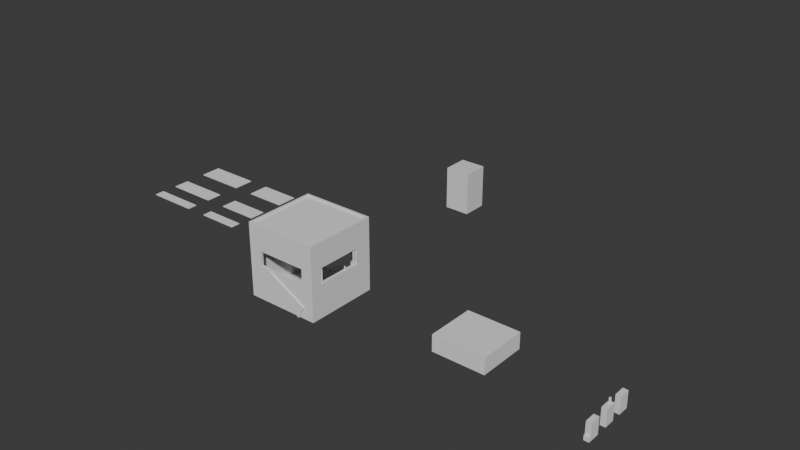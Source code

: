 # Source: Small_Hut_all_windowV2.blend  (saved by Blender 5.1.30; exported with 4.5.12 LTS)
import bpy
from mathutils import Matrix  # noqa: F401  (used for matrix-valued properties, if any)

bpy.ops.wm.read_factory_settings(use_empty=True)
scene = bpy.context.scene
scene.name = 'Scene'

# ---- collections
col_collection = bpy.data.collections.new('Collection'); scene.collection.children.link(col_collection)

# ---- materials (node trees are filled in below, after node groups)
mat_material = bpy.data.materials.new('Material')
mat_material.alpha_threshold = 0.0
mat_material.use_backface_culling_lightprobe_volume = False
mat_material.roughness = 0.5
mat_material.line_color = (0.0, 0.0, 0.0, 1.0)

# ---- material node trees
mat_material.use_nodes = True; mat_material.node_tree.nodes.clear()
_N = mat_material.node_tree.nodes; _L = mat_material.node_tree.links
n0 = _N.new('ShaderNodeOutputMaterial'); n0.name = 'Material Output'; n0.location = (200, 100)
n1 = _N.new('ShaderNodeBsdfPrincipled'); n1.name = 'Principled BSDF'; n1.location = (-200, 100)
_L.new(n1.outputs[0], n0.inputs[0])
n0.is_active_output = True

# ---- world
world_world = bpy.data.worlds.new('World'); scene.world = world_world
world_world.use_nodes = True; world_world.node_tree.nodes.clear()
_N = world_world.node_tree.nodes; _L = world_world.node_tree.links
n0 = _N.new('ShaderNodeOutputWorld'); n0.name = 'World Output'; n0.location = (200, 100)
n1 = _N.new('ShaderNodeBackground'); n1.name = 'Background'; n1.location = (-200, 100)
n1.inputs[0].default_value = (0.05088, 0.05088, 0.05088, 1.0)
_L.new(n1.outputs[0], n0.inputs[0])
n0.is_active_output = True
world_world.color = (0.05088, 0.05088, 0.05088)
world_world.sun_shadow_jitter_overblur = 0.0

# ---- meshes
me_cube = bpy.data.meshes.new('Cube')
me_cube.from_pydata([(1.0, 1.0, 1.0), (1.0, 1.0, -1.0), (1.0, -1.0, 1.0), (1.0, -1.0, -1.0), (-1.0, 1.0, 1.0), (-1.0, 1.0, -1.0), (-1.0, -1.0, 1.0), (-1.0, -1.0, -1.0)], [], [(0, 4, 6, 2), (3, 2, 6, 7), (7, 6, 4, 5), (5, 1, 3, 7), (1, 0, 2, 3), (5, 4, 0, 1)])
_uv = me_cube.uv_layers.new(name='UVMap')
_uv.uv.foreach_set('vector', [0.625, 0.5, 0.875, 0.5, 0.875, 0.75, 0.625, 0.75, 0.375, 0.75, 0.625, 0.75, 0.625, 1.0, 0.375, 1.0, 0.375, 0.0, 0.625, 0.0, 0.625, 0.25, 0.375, 0.25, 0.125, 0.5, 0.375, 0.5, 0.375, 0.75, 0.125, 0.75, 0.375, 0.5, 0.625, 0.5, 0.625, 0.75, 0.375, 0.75, 0.375, 0.25, 0.625, 0.25, 0.625, 0.5, 0.375, 0.5])
me_cube.materials.append(mat_material)
me_cube.use_mirror_vertex_groups = False
me_cube.update()
me_cube_001 = bpy.data.meshes.new('Cube.001')
me_cube_001.from_pydata([(-1.001, -0.9694, -0.9475), (-0.9344, -0.9026, 1.015), (-0.9139, -0.8822, -0.8603), (-1.001, -0.9694, 1.052), (-0.9344, 0.9639, 1.015), (-0.9139, -0.8822, 0.9652), (-1.001, 1.031, -0.9475), (0.9321, -0.9026, 1.015), (-0.9139, 0.9434, -0.8603), (-1.001, 1.031, 1.052), (0.9321, 0.9639, 1.015), (-0.9139, 0.9434, 0.9652), (0.9989, -0.9694, -0.9475), (0.9117, -0.8822, -0.8603), (0.9989, -0.9694, 1.052), (0.9117, -0.8822, 0.9652), (0.9989, 1.031, -0.9475), (0.9117, 0.9434, -0.8603), (0.9989, 1.031, 1.052), (0.9117, 0.9434, 0.9652), (0.4567, 1.031, 0.5985), (-0.4585, 1.031, 0.5985), (-0.4585, 1.031, -0.8603), (0.4567, 1.031, -0.8603), (-0.4585, 0.9434, -0.8603), (0.4567, 0.9434, -0.8603), (0.4567, 0.9434, 0.5985), (-0.4585, 0.9434, 0.5985), (-1.001, -0.6721, -0.04407), (-1.001, -0.6721, 0.3773), (-1.001, 0.5762, -0.04407), (-1.001, 0.5762, 0.3773), (0.9989, 0.5762, -0.04407), (0.9989, 0.5762, 0.3773), (0.9989, -0.6721, -0.04407), (0.9989, -0.6721, 0.3773), (-0.9139, 0.5762, -0.04407), (-0.9139, 0.5762, 0.3773), (-0.9139, -0.6721, -0.04407), (-0.9139, -0.6721, 0.3773), (0.9117, -0.6721, -0.04407), (0.9117, -0.6721, 0.3773), (0.9117, 0.5762, -0.04407), (0.9117, 0.5762, 0.3773), (0.6821, -0.9694, -0.04407), (0.6821, -0.9694, 0.3773), (-0.6703, -0.9694, -0.04407), (-0.6703, -0.9694, 0.3773), (-0.6703, -0.8822, -0.04407), (-0.6703, -0.8822, 0.3773), (0.6821, -0.8822, -0.04407), (0.6821, -0.8822, 0.3773), (-1.001, -0.6858, -0.9475), (-1.001, 0.5747, -0.9475), (0.9989, -0.69, -0.9475), (0.9989, 0.5878, -0.9475), (-0.9344, 0.9639, 1.052), (-0.9344, -0.9026, 1.052), (0.9321, -0.9026, 1.052), (0.9321, 0.9639, 1.052)], [], [(29, 3, 9, 31), (30, 31, 9, 6, 53), (21, 22, 6, 9, 18, 16, 23, 20), (16, 6, 22, 23), (33, 18, 14, 35), (34, 35, 14, 12, 54), (45, 14, 3, 47), (47, 3, 0, 12, 14, 45, 44, 46), (54, 12, 0, 52, 53, 6, 16, 55), (58, 14, 18, 59), (59, 18, 9, 3, 14, 58, 57, 56), (37, 11, 5, 39), (38, 39, 5, 2, 8, 11, 37, 36), (24, 8, 17, 25), (26, 25, 17, 19, 11, 8, 24, 27), (41, 15, 19, 43), (42, 43, 19, 17, 13, 15, 41, 40), (49, 5, 15, 51), (51, 15, 13, 2, 5, 49, 48, 50), (8, 2, 13, 17), (19, 15, 5, 11), (24, 22, 21, 27), (23, 25, 26, 20), (25, 23, 22, 24), (21, 20, 26, 27), (31, 30, 36, 37), (42, 32, 33, 43), (41, 35, 34, 40), (28, 29, 39, 38), (30, 28, 38, 36), (34, 32, 42, 40), (43, 33, 35, 41), (31, 37, 39, 29), (47, 46, 48, 49), (50, 44, 45, 51), (48, 46, 44, 50), (45, 47, 49, 51), (30, 53, 52, 28), (52, 0, 3, 29, 28), (34, 54, 55, 32), (55, 16, 18, 33, 32), (57, 1, 4, 56), (56, 4, 10, 59), (10, 7, 58, 59), (7, 1, 57, 58), (4, 1, 7, 10)])
_uv = me_cube_001.uv_layers.new(name='UVMap')
_uv.uv.foreach_set('vector', [0.08825, 0.2225, 1.143e-08, 0.2614, 3.116e-08, 2.353e-15, 0.08825, 0.0594, 0.1433, 0.0594, 0.08825, 0.0594, 3.116e-08, 2.353e-15, 0.2614, 1.974e-08, 0.2614, 0.05959, 0.05933, 0.4519, 0.25, 0.4519, 0.2614, 0.5228, 7.272e-09, 0.5228, 2.701e-08, 0.2614, 0.2614, 0.2614, 0.25, 0.3323, 0.05933, 0.3323, 0.2614, 0.2614, 0.2614, 0.5228, 0.25, 0.4519, 0.25, 0.3323, 0.3496, 0.202, 0.2614, 0.2614, 0.2614, 4.154e-09, 0.3496, 0.03886, 0.4047, 0.03886, 0.3496, 0.03886, 0.2614, 4.154e-09, 0.5228, 2.389e-08, 0.5228, 0.03651, 0.3496, 0.4814, 0.2614, 0.5228, 0.2614, 0.2614, 0.3496, 0.3046, 0.3496, 0.3046, 0.2614, 0.2614, 0.5228, 0.2614, 0.5228, 0.5228, 0.2614, 0.5228, 0.3496, 0.4814, 0.4047, 0.4814, 0.4047, 0.3046, 0.03651, 0.7842, 3.117e-09, 0.7842, 2.285e-08, 0.5228, 0.03707, 0.5228, 0.2018, 0.5228, 0.2614, 0.5228, 0.2614, 0.7842, 0.2035, 0.7842, 0.5315, 0.008725, 0.5228, 5.187e-10, 0.7842, 2.025e-08, 0.7755, 0.008725, 0.7755, 0.008725, 0.7842, 2.025e-08, 0.7842, 0.2614, 0.5228, 0.2614, 0.5228, 5.187e-10, 0.5315, 0.008725, 0.5315, 0.2527, 0.7755, 0.2527, 0.3382, 0.7134, 0.2614, 0.7614, 0.2614, 0.5228, 0.3382, 0.5503, 0.3933, 0.5503, 0.3382, 0.5503, 0.2614, 0.5228, 0.5, 0.5228, 0.5, 0.7614, 0.2614, 0.7614, 0.3382, 0.7134, 0.3933, 0.7134, 0.7386, 0.5823, 0.7386, 0.5228, 0.7386, 0.7614, 0.7386, 0.7019, 0.5479, 0.7019, 0.7386, 0.7019, 0.7386, 0.7614, 0.5, 0.7614, 0.5, 0.5228, 0.7386, 0.5228, 0.7386, 0.5823, 0.5479, 0.5823, 0.8154, 0.7339, 0.7386, 0.7614, 0.7386, 0.5228, 0.8154, 0.5708, 0.8705, 0.5708, 0.8154, 0.5708, 0.7386, 0.5228, 0.9772, 0.5228, 0.9772, 0.7614, 0.7386, 0.7614, 0.8154, 0.7339, 0.8705, 0.7339, 0.3382, 0.9682, 0.2614, 1.0, 0.2614, 0.7614, 0.3382, 0.7914, 0.3382, 0.7914, 0.2614, 0.7614, 0.5, 0.7614, 0.5, 1.0, 0.2614, 1.0, 0.3382, 0.9682, 0.3933, 0.9682, 0.3933, 0.7914, 0.7386, 1.0, 0.5, 1.0, 0.5, 0.7614, 0.7386, 0.7614, 0.9772, 1.0, 0.7386, 1.0, 0.7386, 0.7614, 0.9772, 0.7614, 0.7781, 0.4521, 0.7667, 0.4521, 0.7667, 0.2614, 0.7781, 0.2614, 0.7895, 0.4521, 0.7781, 0.4521, 0.7781, 0.2614, 0.7895, 0.2614, 0.8184, 3.36e-09, 0.8298, 4.22e-09, 0.8298, 0.1196, 0.8184, 0.1196, 0.8298, 0.1196, 0.8298, 0.2392, 0.8184, 0.2392, 0.8184, 0.1196, 0.7781, 0.4521, 0.7781, 0.5071, 0.7667, 0.5071, 0.7667, 0.4521, 0.7956, 0.2318, 0.7842, 0.2318, 0.7842, 0.1767, 0.7956, 0.1767, 0.7895, 0.4381, 0.8009, 0.4381, 0.8009, 0.4932, 0.7895, 0.4932, 0.7781, 0.5071, 0.7781, 0.4521, 0.7895, 0.4521, 0.7895, 0.5071, 0.7956, 0.1631, 0.7956, 0.0, 0.807, 0.0, 0.807, 0.1631, 0.8184, 0.0, 0.8184, 0.1631, 0.807, 0.1631, 0.807, 0.0, 0.8237, 0.4245, 0.8123, 0.4245, 0.8123, 0.2614, 0.8237, 0.2614, 0.8123, 0.4245, 0.8009, 0.4245, 0.8009, 0.2614, 0.8123, 0.2614, 0.807, 0.1631, 0.807, 0.2182, 0.7956, 0.2182, 0.7956, 0.1631, 0.8123, 0.4796, 0.8009, 0.4796, 0.8009, 0.4245, 0.8123, 0.4245, 0.7956, 0.1767, 0.7842, 0.1767, 0.7842, -3.117e-09, 0.7956, -2.257e-09, 0.7895, 0.4381, 0.7895, 0.2614, 0.8009, 0.2614, 0.8009, 0.4381, 0.1433, 0.0594, 0.2614, 0.05959, 0.2614, 0.2243, 0.1433, 0.2225, 0.2614, 0.2243, 0.2614, 0.2614, 1.143e-08, 0.2614, 0.08825, 0.2225, 0.1433, 0.2225, 0.4047, 0.03886, 0.5228, 0.03651, 0.5228, 0.2035, 0.4047, 0.202, 0.5228, 0.2035, 0.5228, 0.2614, 0.2614, 0.2614, 0.3496, 0.202, 0.4047, 0.202, 0.8237, 0.2614, 0.8286, 0.2614, 0.8286, 0.5053, 0.8237, 0.5053, 0.8286, 0.2614, 0.8334, 0.2614, 0.8334, 0.5053, 0.8286, 0.5053, 0.8346, 6.916e-10, 0.8346, 0.2439, 0.8298, 0.2439, 0.8298, 3.251e-10, 0.8383, 0.2614, 0.8383, 0.5053, 0.8334, 0.5053, 0.8334, 0.2614, 0.7667, 0.5053, 0.5228, 0.5053, 0.5228, 0.2614, 0.7667, 0.2614])
me_cube_001.materials.append(None)
me_cube_001.update()
me_cube_002 = bpy.data.meshes.new('Cube.002')
me_cube_002.from_pydata([(-0.7333, -0.8163, 0.09515), (-0.7333, -0.8163, 0.5567), (-0.7333, 0.5512, 0.09515), (-0.7333, 0.5512, 0.5567), (0.7482, -0.8163, 0.09515), (0.7482, -0.8163, 0.5567), (0.7482, 0.5512, 0.09515), (0.7482, 0.5512, 0.5567)], [], [(0, 1, 3, 2), (2, 3, 7, 6), (6, 7, 5, 4), (4, 5, 1, 0), (2, 6, 4, 0), (7, 3, 1, 5)])
_uv = me_cube_002.uv_layers.new(name='UVMap')
_uv.uv.foreach_set('vector', [0.375, 0.0, 0.625, 0.0, 0.625, 0.25, 0.375, 0.25, 0.375, 0.25, 0.625, 0.25, 0.625, 0.5, 0.375, 0.5, 0.375, 0.5, 0.625, 0.5, 0.625, 0.75, 0.375, 0.75, 0.375, 0.75, 0.625, 0.75, 0.625, 1.0, 0.375, 1.0, 0.125, 0.5, 0.375, 0.5, 0.375, 0.75, 0.125, 0.75, 0.625, 0.5, 0.875, 0.5, 0.875, 0.75, 0.625, 0.75])
me_cube_002.update()
me_cube_003 = bpy.data.meshes.new('Cube.003')
me_cube_003.from_pydata([(-0.4581, -1.0, -1.546), (-0.4581, -1.0, 1.546), (-0.4581, 1.0, -1.546), (-0.4581, 1.0, 1.546), (0.4581, -1.0, -1.546), (0.4581, -1.0, 1.546), (0.4581, 1.0, -1.546), (0.4581, 1.0, 1.546)], [], [(0, 1, 3, 2), (2, 3, 7, 6), (6, 7, 5, 4), (4, 5, 1, 0), (2, 6, 4, 0), (7, 3, 1, 5)])
_uv = me_cube_003.uv_layers.new(name='UVMap')
_uv.uv.foreach_set('vector', [0.001866, 0.5241, 0.001866, 0.001866, 0.3397, 0.001866, 0.3397, 0.5241, 0.6849, 0.5241, 0.6849, 0.001866, 0.8397, 0.001866, 0.8397, 0.5241, 0.3434, 0.5241, 0.3434, 0.001866, 0.6812, 0.001866, 0.6812, 0.5241, 0.8434, 0.5241, 0.8434, 0.001866, 0.9981, 0.001866, 0.9981, 0.5241, 0.1566, 0.8657, 0.001866, 0.8657, 0.001866, 0.5279, 0.1566, 0.5279, 0.3151, 0.8657, 0.1603, 0.8657, 0.1603, 0.5279, 0.3151, 0.5279])
me_cube_003.update()
me_cube_004 = bpy.data.meshes.new('Cube.004')
me_cube_004.from_pydata([(-0.4581, -0.494, -1.126), (-0.4581, -0.494, 1.966), (-0.4581, 1.506, -1.126), (-0.4581, 1.506, 1.966), (0.4581, -0.494, -1.126), (0.4581, -0.494, 1.966), (0.4581, 1.506, -1.126), (0.4581, 1.506, 1.966), (0.4581, -0.494, -0.2696), (-0.4581, -0.494, -0.2836), (0.4581, -0.7649, -0.2696), (0.4581, -0.7649, -1.126), (-0.4581, -0.7649, -1.126), (-0.4581, -0.7649, -0.2836)], [], [(0, 9, 1, 3, 2), (2, 3, 7, 6), (6, 7, 5, 8, 4), (9, 0, 12, 13), (2, 6, 4, 0), (7, 3, 1, 5), (11, 10, 13, 12), (9, 8, 5, 1), (4, 8, 10, 11), (8, 9, 13, 10), (0, 4, 11, 12)])
_uv = me_cube_004.uv_layers.new(name='UVMap')
_uv.uv.foreach_set('vector', [0.05122, 0.5611, 0.05122, 0.4088, 0.05122, 0.002277, 0.4127, 0.002277, 0.4127, 0.5611, 0.8322, 0.5611, 0.8322, 0.002277, 0.9977, 0.002277, 0.9977, 0.5611, 0.4172, 0.5611, 0.4172, 0.002277, 0.7787, 0.002277, 0.7787, 0.4063, 0.7787, 0.5611, 0.05122, 0.4088, 0.05122, 0.5611, 0.002277, 0.5611, 0.002277, 0.4088, 0.1678, 0.976, 0.002277, 0.976, 0.002277, 0.6146, 0.1678, 0.6146, 0.3425, 0.5656, 0.5081, 0.5656, 0.5081, 0.9271, 0.3425, 0.9271, 0.5126, 0.5656, 0.6674, 0.5656, 0.6649, 0.7312, 0.5126, 0.7312, 0.338, 0.9722, 0.1724, 0.9696, 0.1724, 0.5656, 0.338, 0.5656, 0.7787, 0.5611, 0.7787, 0.4063, 0.8276, 0.4063, 0.8276, 0.5611, 0.7209, 0.5656, 0.7209, 0.7312, 0.672, 0.7312, 0.672, 0.5656, 0.1678, 0.6146, 0.002277, 0.6146, 0.002277, 0.5656, 0.1678, 0.5656])
me_cube_004.update()
me_cube_005 = bpy.data.meshes.new('Cube.005')
me_cube_005.from_pydata([(-0.4071, -1.31, -2.531), (-0.4071, -1.31, 0.5608), (-0.4071, 0.6896, -2.531), (-0.4071, 0.6896, 0.5608), (0.509, -1.31, -2.531), (0.509, -1.31, 0.5608), (0.509, 0.6896, -2.531), (0.509, 0.6896, 0.5608), (-0.1918, 0.1797, 0.5608), (0.08548, 0.19, 0.5608), (0.09299, 0.4366, 0.5608), (-0.1905, 0.4353, 0.5608), (-0.1918, 0.1797, 1.41), (0.08548, 0.19, 1.41), (0.09299, 0.4366, 1.41), (-0.1905, 0.4353, 1.41)], [], [(0, 1, 3, 2), (2, 3, 7, 6), (6, 7, 5, 4), (4, 5, 1, 0), (2, 6, 4, 0), (7, 10, 9, 5), (3, 8, 11, 10, 7), (11, 8, 12, 15), (5, 9, 8, 1), (15, 12, 13, 14), (1, 8, 3), (9, 10, 14, 13), (10, 11, 15, 14), (8, 9, 13, 12)])
_uv = me_cube_005.uv_layers.new(name='UVMap')
_uv.uv.foreach_set('vector', [0.002226, 0.523, 0.002226, 0.002226, 0.3391, 0.002226, 0.3391, 0.523, 0.6848, 0.523, 0.6848, 0.002226, 0.8391, 0.002226, 0.8391, 0.523, 0.3435, 0.523, 0.3435, 0.002226, 0.6803, 0.002226, 0.6803, 0.523, 0.8435, 0.523, 0.8435, 0.002226, 0.9978, 0.002226, 0.9978, 0.523, 0.1565, 0.8643, 0.002226, 0.8643, 0.002226, 0.5274, 0.1565, 0.5274, 0.3153, 0.8643, 0.2452, 0.8217, 0.2439, 0.7801, 0.3153, 0.5274, 0.161, 0.8643, 0.1972, 0.7784, 0.1975, 0.8215, 0.2452, 0.8217, 0.3153, 0.8643, 0.4661, 0.6704, 0.4231, 0.6704, 0.4231, 0.5274, 0.4661, 0.5274, 0.3153, 0.5274, 0.2439, 0.7801, 0.1972, 0.7784, 0.161, 0.5274, 0.5166, 0.5279, 0.5596, 0.5274, 0.5581, 0.5742, 0.5166, 0.5756, 0.161, 0.5274, 0.1972, 0.7784, 0.161, 0.8643, 0.5121, 0.6704, 0.4706, 0.6704, 0.4706, 0.5274, 0.5121, 0.5274, 0.3675, 0.6704, 0.3197, 0.6704, 0.3197, 0.5274, 0.3675, 0.5274, 0.4186, 0.6704, 0.3719, 0.6704, 0.3719, 0.5274, 0.4186, 0.5274])
me_cube_005.update()
me_cube_006 = bpy.data.meshes.new('Cube.006')
me_cube_006.from_pydata([(-1.135, -0.6335, -0.02995), (-1.135, -0.6335, 0.02995), (-1.135, 0.6335, -0.02995), (-1.135, 0.6335, 0.02995), (1.135, -0.6335, -0.02995), (1.135, -0.6335, 0.02995), (1.135, 0.6335, -0.02995), (1.135, 0.6335, 0.02995)], [], [(0, 1, 3, 2), (2, 3, 7, 6), (6, 7, 5, 4), (4, 5, 1, 0), (2, 6, 4, 0), (7, 3, 1, 5)])
_uv = me_cube_006.uv_layers.new(name='UVMap')
_uv.uv.foreach_set('vector', [0.375, 0.0, 0.625, 0.0, 0.625, 0.25, 0.375, 0.25, 0.375, 0.25, 0.625, 0.25, 0.625, 0.5, 0.375, 0.5, 0.375, 0.5, 0.625, 0.5, 0.625, 0.75, 0.375, 0.75, 0.375, 0.75, 0.625, 0.75, 0.625, 1.0, 0.375, 1.0, 0.125, 0.5, 0.375, 0.5, 0.375, 0.75, 0.125, 0.75, 0.625, 0.5, 0.875, 0.5, 0.875, 0.75, 0.625, 0.75])
me_cube_006.update()
me_cube_007 = bpy.data.meshes.new('Cube.007')
me_cube_007.from_pydata([(-1.135, -0.3852, -0.02995), (-1.135, -0.3852, 0.02995), (-1.135, 0.3852, -0.02995), (-1.135, 0.3852, 0.02995), (1.135, -0.3852, -0.02995), (1.135, -0.3852, 0.02995), (1.135, 0.3852, -0.02995), (1.135, 0.3852, 0.02995)], [], [(0, 1, 3, 2), (2, 3, 7, 6), (6, 7, 5, 4), (4, 5, 1, 0), (2, 6, 4, 0), (7, 3, 1, 5)])
_uv = me_cube_007.uv_layers.new(name='UVMap')
_uv.uv.foreach_set('vector', [0.7702, 0.3398, 0.7439, 0.3398, 0.7439, 0.001673, 0.7702, 0.001673, 0.7109, 0.9983, 0.6846, 0.9983, 0.6846, 0.001673, 0.7109, 0.001673, 0.7702, 0.6812, 0.7439, 0.6812, 0.7439, 0.3431, 0.7702, 0.3431, 0.7405, 0.9983, 0.7142, 0.9983, 0.7142, 0.001673, 0.7405, 0.001673, 0.3398, 0.001673, 0.3398, 0.9983, 0.001673, 0.9983, 0.001673, 0.001673, 0.6812, 0.001673, 0.6812, 0.9983, 0.3431, 0.9983, 0.3431, 0.001673])
me_cube_007.update()
me_cube_008 = bpy.data.meshes.new('Cube.008')
me_cube_008.from_pydata([(-1.135, -0.6335, -0.02995), (-1.135, -0.6335, 0.02995), (-1.135, 0.6335, -0.02995), (-1.135, 0.6335, 0.02995), (1.135, -0.6335, -0.02995), (1.135, -0.6335, 0.02995), (1.135, 0.6335, -0.02995), (1.135, 0.6335, 0.02995)], [], [(0, 1, 3, 2), (2, 3, 7, 6), (6, 7, 5, 4), (4, 5, 1, 0), (2, 6, 4, 0), (7, 3, 1, 5)])
_uv = me_cube_008.uv_layers.new(name='UVMap')
_uv.uv.foreach_set('vector', [0.9983, 0.4607, 0.9766, 0.4607, 0.9766, 0.001696, 0.9983, 0.001696, 0.9481, 0.8243, 0.9264, 0.8243, 0.9264, 0.001696, 0.9481, 0.001696, 0.9983, 0.923, 0.9766, 0.923, 0.9766, 0.4641, 0.9983, 0.4641, 0.9732, 0.8243, 0.9515, 0.8243, 0.9515, 0.001696, 0.9732, 0.001696, 0.4607, 0.001696, 0.4607, 0.8243, 0.001696, 0.8243, 0.001696, 0.001696, 0.923, 0.001696, 0.923, 0.8243, 0.4641, 0.8243, 0.4641, 0.001696])
me_cube_008.update()
me_cube_009 = bpy.data.meshes.new('Cube.009')
me_cube_009.from_pydata([(-1.135, -0.8326, -0.02995), (-1.135, -0.8326, 0.02995), (-1.135, 0.8326, -0.02995), (-1.135, 0.8326, 0.02995), (1.135, -0.8326, -0.02995), (1.135, -0.8326, 0.02995), (1.135, 0.8326, -0.02995), (1.135, 0.8326, 0.02995)], [], [(0, 1, 3, 2), (2, 3, 7, 6), (6, 7, 5, 4), (4, 5, 1, 0), (2, 6, 4, 0), (7, 3, 1, 5)])
_uv = me_cube_009.uv_layers.new(name='UVMap')
_uv.uv.foreach_set('vector', [0.9985, 0.4689, 0.9817, 0.4689, 0.9817, 0.001476, 0.9985, 0.001476, 0.959, 0.6389, 0.9422, 0.6389, 0.9422, 0.001476, 0.959, 0.001476, 0.9985, 0.9392, 0.9817, 0.9392, 0.9817, 0.4718, 0.9985, 0.4718, 0.9788, 0.6389, 0.9619, 0.6389, 0.9619, 0.001476, 0.9788, 0.001476, 0.4689, 0.001476, 0.4689, 0.6389, 0.001476, 0.6389, 0.001476, 0.001476, 0.9392, 0.001476, 0.9392, 0.6389, 0.4718, 0.6389, 0.4718, 0.001476])
me_cube_009.update()
me_cube_010 = bpy.data.meshes.new('Cube.010')
me_cube_010.from_pydata([(-1.611, -0.8326, -0.02995), (-1.611, -0.8326, 0.02995), (-1.611, 0.8326, -0.02995), (-1.611, 0.8326, 0.02995), (1.611, -0.8326, -0.02995), (1.611, -0.8326, 0.02995), (1.611, 0.8326, -0.02995), (1.611, 0.8326, 0.02995)], [], [(0, 1, 3, 2), (2, 3, 7, 6), (6, 7, 5, 4), (4, 5, 1, 0), (2, 6, 4, 0), (7, 3, 1, 5)])
_uv = me_cube_010.uv_layers.new(name='UVMap')
_uv.uv.foreach_set('vector', [0.9983, 0.468, 0.9815, 0.468, 0.9815, 0.00172, 0.9983, 0.00172, 0.9579, 0.904, 0.9411, 0.904, 0.9411, 0.00172, 0.9579, 0.00172, 0.9983, 0.9376, 0.9815, 0.9376, 0.9815, 0.4714, 0.9983, 0.4714, 0.9781, 0.904, 0.9613, 0.904, 0.9613, 0.00172, 0.9781, 0.00172, 0.468, 0.00172, 0.468, 0.904, 0.00172, 0.904, 0.00172, 0.00172, 0.9376, 0.00172, 0.9376, 0.904, 0.4714, 0.904, 0.4714, 0.00172])
me_cube_010.update()
me_cube_011 = bpy.data.meshes.new('Cube.011')
me_cube_011.from_pydata([(-1.611, -0.6335, -0.02995), (-1.611, -0.6335, 0.02995), (-1.611, 0.6335, -0.02995), (-1.611, 0.6335, 0.02995), (1.611, -0.6335, -0.02995), (1.611, -0.6335, 0.02995), (1.611, 0.6335, -0.02995), (1.611, 0.6335, 0.02995)], [], [(0, 1, 3, 2), (2, 3, 7, 6), (6, 7, 5, 4), (4, 5, 1, 0), (2, 6, 4, 0), (7, 3, 1, 5)])
_uv = me_cube_011.uv_layers.new(name='UVMap')
_uv.uv.foreach_set('vector', [0.8545, 0.3935, 0.8359, 0.3935, 0.8359, 0.001692, 0.8545, 0.001692, 0.8107, 0.9983, 0.7921, 0.9983, 0.7921, 0.001692, 0.8107, 0.001692, 0.8545, 0.7887, 0.8359, 0.7887, 0.8359, 0.3969, 0.8545, 0.3969, 0.8326, 0.9983, 0.814, 0.9983, 0.814, 0.001692, 0.8326, 0.001692, 0.3935, 0.001692, 0.3935, 0.9983, 0.001692, 0.9983, 0.001692, 0.001692, 0.7887, 0.001692, 0.7887, 0.9983, 0.3969, 0.9983, 0.3969, 0.001692])
me_cube_011.update()
me_cube_012 = bpy.data.meshes.new('Cube.012')
me_cube_012.from_pydata([(-1.611, -0.3852, -0.02995), (-1.611, -0.3852, 0.02995), (-1.611, 0.3852, -0.02995), (-1.611, 0.3852, 0.02995), (1.611, -0.3852, -0.02995), (1.611, -0.3852, 0.02995), (1.611, 0.3852, -0.02995), (1.611, 0.3852, 0.02995)], [], [(0, 1, 3, 2), (2, 3, 7, 6), (6, 7, 5, 4), (4, 5, 1, 0), (2, 6, 4, 0), (7, 3, 1, 5)])
_uv = me_cube_012.uv_layers.new(name='UVMap')
_uv.uv.foreach_set('vector', [0.5449, 0.2398, 0.5263, 0.2398, 0.5263, 0.00138, 0.5449, 0.00138, 0.5023, 0.9986, 0.4837, 0.9986, 0.4837, 0.00138, 0.5023, 0.00138, 0.5449, 0.481, 0.5263, 0.481, 0.5263, 0.2425, 0.5449, 0.2425, 0.5236, 0.9986, 0.505, 0.9986, 0.505, 0.00138, 0.5236, 0.00138, 0.2398, 0.00138, 0.2398, 0.9986, 0.00138, 0.9986, 0.00138, 0.00138, 0.481, 0.00138, 0.481, 0.9986, 0.2425, 0.9986, 0.2425, 0.00138])
me_cube_012.update()
me_cube_013 = bpy.data.meshes.new('Cube.013')
me_cube_013.from_pydata([(-1.994, -0.3852, -0.02995), (-1.994, -0.3852, 0.02995), (-1.994, 0.3852, -0.02995), (-1.994, 0.3852, 0.02995), (1.994, -0.3852, -0.02995), (1.994, -0.3852, 0.02995), (1.994, 0.3852, -0.02995), (1.994, 0.3852, 0.02995)], [], [(0, 1, 3, 2), (2, 3, 7, 6), (6, 7, 5, 4), (4, 5, 1, 0), (2, 6, 4, 0), (7, 3, 1, 5)])
_uv = me_cube_013.uv_layers.new(name='UVMap')
_uv.uv.foreach_set('vector', [0.4414, 0.1939, 0.4264, 0.1939, 0.4264, 0.001229, 0.4414, 0.001229, 0.4065, 0.9988, 0.3916, 0.9988, 0.3916, 0.001229, 0.4065, 0.001229, 0.4414, 0.3891, 0.4264, 0.3891, 0.4264, 0.1964, 0.4414, 0.1964, 0.424, 0.9988, 0.409, 0.9988, 0.409, 0.001229, 0.424, 0.001229, 0.1939, 0.001229, 0.1939, 0.9988, 0.001229, 0.9988, 0.001229, 0.001229, 0.3891, 0.001229, 0.3891, 0.9988, 0.1964, 0.9988, 0.1964, 0.001229])
me_cube_013.update()
me_cube_014 = bpy.data.meshes.new('Cube.014')
me_cube_014.from_pydata([(-1.994, -0.6335, -0.02995), (-1.994, -0.6335, 0.02995), (-1.994, 0.6335, -0.02995), (-1.994, 0.6335, 0.02995), (1.994, -0.6335, -0.02995), (1.994, -0.6335, 0.02995), (1.994, 0.6335, -0.02995), (1.994, 0.6335, 0.02995)], [], [(0, 1, 3, 2), (2, 3, 7, 6), (6, 7, 5, 4), (4, 5, 1, 0), (2, 6, 4, 0), (7, 3, 1, 5)])
_uv = me_cube_014.uv_layers.new(name='UVMap')
_uv.uv.foreach_set('vector', [0.692, 0.3182, 0.677, 0.3182, 0.677, 0.001506, 0.692, 0.001506, 0.656, 0.9985, 0.641, 0.9985, 0.641, 0.001506, 0.656, 0.001506, 0.692, 0.638, 0.677, 0.638, 0.677, 0.3213, 0.692, 0.3213, 0.674, 0.9985, 0.659, 0.9985, 0.659, 0.001506, 0.674, 0.001506, 0.3182, 0.001506, 0.3182, 0.9985, 0.001506, 0.9985, 0.001506, 0.001506, 0.638, 0.001506, 0.638, 0.9985, 0.3213, 0.9985, 0.3213, 0.001506])
me_cube_014.update()
me_cube_015 = bpy.data.meshes.new('Cube.015')
me_cube_015.from_pydata([(-1.994, -0.8326, -0.02995), (-1.994, -0.8326, 0.02995), (-1.994, 0.8326, -0.02995), (-1.994, 0.8326, 0.02995), (1.994, -0.8326, -0.02995), (1.994, -0.8326, 0.02995), (1.994, 0.8326, -0.02995), (1.994, 0.8326, 0.02995)], [], [(0, 1, 3, 2), (2, 3, 7, 6), (6, 7, 5, 4), (4, 5, 1, 0), (2, 6, 4, 0), (7, 3, 1, 5)])
_uv = me_cube_015.uv_layers.new(name='UVMap')
_uv.uv.foreach_set('vector', [0.8924, 0.4178, 0.8774, 0.4178, 0.8774, 0.00169, 0.8924, 0.00169, 0.8557, 0.9983, 0.8407, 0.9983, 0.8407, 0.00169, 0.8557, 0.00169, 0.8924, 0.8374, 0.8774, 0.8374, 0.8774, 0.4212, 0.8924, 0.4212, 0.8741, 0.9983, 0.8591, 0.9983, 0.8591, 0.00169, 0.8741, 0.00169, 0.4178, 0.00169, 0.4178, 0.9983, 0.00169, 0.9983, 0.00169, 0.00169, 0.8374, 0.00169, 0.8374, 0.9983, 0.4212, 0.9983, 0.4212, 0.00169])
me_cube_015.update()
me_cylinder_001 = bpy.data.meshes.new('Cylinder.001')
me_cylinder_001.from_pydata([(0.0, 1.0, -1.0), (0.0, 1.0, 15.25), (0.866, 0.5, -1.0), (0.866, 0.5, 15.25), (0.866, -0.5, -1.0), (0.866, -0.5, 15.25), (0.0, -1.0, -1.0), (0.0, -1.0, 15.25), (-0.866, -0.5, -1.0), (-0.866, -0.5, 15.25), (-0.866, 0.5, -1.0), (-0.866, 0.5, 15.25), (0.0, 43.54, -1.0), (0.0, 43.54, 15.25), (0.866, 43.04, -1.0), (0.866, 43.04, 15.25), (0.866, 42.04, -1.0), (0.866, 42.04, 15.25), (0.0, 41.54, -1.0), (0.0, 41.54, 15.25), (-0.866, 42.04, -1.0), (-0.866, 42.04, 15.25), (-0.866, 43.04, -1.0), (-0.866, 43.04, 15.25), (0.0, 31.68, -1.0), (-0.01613, 31.67, 2.666), (0.866, 31.18, -1.0), (0.8578, 31.19, 2.721), (0.866, 30.18, -1.0), (0.874, 30.19, 2.831), (0.0, 29.68, -1.0), (0.01613, 29.68, 2.885), (-0.866, 30.18, -1.0), (-0.8578, 30.17, 2.83), (-0.866, 31.18, -1.0), (-0.874, 31.16, 2.72)], [], [(0, 1, 3, 2), (2, 3, 5, 4), (4, 5, 7, 6), (6, 7, 9, 8), (3, 1, 11, 9, 7, 5), (8, 9, 11, 10), (10, 11, 1, 0), (0, 2, 4, 6, 8, 10), (12, 13, 15, 14), (14, 15, 17, 16), (16, 17, 19, 18), (18, 19, 21, 20), (15, 13, 23, 21, 19, 17), (20, 21, 23, 22), (22, 23, 13, 12), (12, 14, 16, 18, 20, 22), (24, 25, 27, 26), (26, 27, 29, 28), (28, 29, 31, 30), (30, 31, 33, 32), (27, 25, 35, 33, 31, 29), (32, 33, 35, 34), (34, 35, 25, 24), (24, 26, 28, 30, 32, 34)])
_uv = me_cylinder_001.uv_layers.new(name='UVMap')
_uv.uv.foreach_set('vector', [0.277, 1.0, 0.277, 1.872e-05, 0.3385, 1.86e-05, 0.3385, 1.0, 0.3385, 1.0, 0.3385, 1.86e-05, 0.3691, 0.0, 0.3691, 1.0, 0.3691, 1.0, 0.3691, 1.76e-07, 0.4001, 1.795e-05, 0.4001, 1.0, 0.4001, 1.0, 0.4001, 1.795e-05, 0.4616, 1.79e-05, 0.4616, 1.0, 0.5987, 0.9361, 0.5455, 0.9668, 0.4922, 0.9361, 0.4922, 0.8746, 0.5455, 0.8439, 0.5987, 0.8746, 0.4616, 1.0, 0.4616, 1.79e-05, 0.4922, 5.867e-08, 0.4922, 1.0, 0.2461, 1.0, 0.2461, 1.173e-07, 0.277, 1.872e-05, 0.277, 1.0, 0.4922, 0.567, 0.4922, 0.5055, 0.5455, 0.4747, 0.5987, 0.5055, 0.5987, 0.567, 0.5455, 0.5978, 0.154, 1.0, 0.154, 1.872e-05, 0.2155, 1.86e-05, 0.2155, 1.0, 0.2155, 1.0, 0.2155, 1.86e-05, 0.2461, 0.0, 0.2461, 1.0, 0.0, 1.0, 0.0, 1.173e-07, 0.03093, 1.79e-05, 0.03093, 1.0, 0.03093, 1.0, 0.03093, 1.79e-05, 0.09245, 1.784e-05, 0.09245, 1.0, 0.7218, 0.09222, 0.6685, 0.123, 0.6152, 0.09222, 0.6152, 0.03074, 0.6685, 1.282e-07, 0.7218, 0.03074, 0.09245, 1.0, 0.09245, 1.784e-05, 0.123, 0.0, 0.123, 1.0, 0.123, 1.0, 0.123, 1.173e-07, 0.154, 1.872e-05, 0.154, 1.0, 0.5455, 0.7208, 0.4922, 0.69, 0.4922, 0.6285, 0.5455, 0.5978, 0.5987, 0.6285, 0.5987, 0.69, 0.5231, 0.4747, 0.5225, 0.2492, 0.584, 0.2458, 0.5846, 0.4747, 0.5846, 0.4747, 0.584, 0.2458, 0.6152, 0.239, 0.6152, 0.4747, 0.4922, 0.239, 0.4922, 0.003339, 0.5223, 9.162e-09, 0.5231, 0.239, 0.5231, 0.239, 0.5223, 9.162e-09, 0.5838, 0.003385, 0.5846, 0.239, 0.7218, 0.215, 0.6685, 0.2457, 0.6152, 0.215, 0.6152, 0.1536, 0.6685, 0.123, 0.7218, 0.1536, 0.5846, 0.239, 0.5838, 0.003385, 0.615, 0.01011, 0.6152, 0.239, 0.4922, 0.4747, 0.4924, 0.2458, 0.5225, 0.2492, 0.5231, 0.4747, 0.5455, 0.8439, 0.4922, 0.8131, 0.4922, 0.7516, 0.5455, 0.7208, 0.5987, 0.7516, 0.5987, 0.8131])
me_cylinder_001.update()
me_cylinder_004 = bpy.data.meshes.new('Cylinder.004')
me_cylinder_004.from_pydata([(0.0, 1.0, -1.0), (0.0, 1.0, 15.25), (0.866, 0.5, -1.0), (0.866, 0.5, 15.25), (0.866, -0.5, -1.0), (0.866, -0.5, 15.25), (0.0, -1.0, -1.0), (0.0, -1.0, 15.25), (-0.866, -0.5, -1.0), (-0.866, -0.5, 15.25), (-0.866, 0.5, -1.0), (-0.866, 0.5, 15.25), (0.0, -41.54, -1.0), (0.0, -41.54, 15.25), (0.866, -42.04, -1.0), (0.866, -42.04, 15.25), (0.866, -43.04, -1.0), (0.866, -43.04, 15.25), (0.0, -43.54, -1.0), (0.0, -43.54, 15.25), (-0.866, -43.04, -1.0), (-0.866, -43.04, 15.25), (-0.866, -42.04, -1.0), (-0.866, -42.04, 15.25)], [], [(0, 1, 3, 2), (2, 3, 5, 4), (4, 5, 7, 6), (6, 7, 9, 8), (3, 1, 11, 9, 7, 5), (8, 9, 11, 10), (10, 11, 1, 0), (0, 2, 4, 6, 8, 10), (12, 13, 15, 14), (14, 15, 17, 16), (16, 17, 19, 18), (18, 19, 21, 20), (15, 13, 23, 21, 19, 17), (20, 21, 23, 22), (22, 23, 13, 12), (12, 14, 16, 18, 20, 22)])
_uv = me_cylinder_004.uv_layers.new(name='UVMap')
_uv.uv.foreach_set('vector', [3.667e-09, 1.0, 3.667e-09, -5.867e-08, 0.03076, -5.867e-08, 0.03076, 1.0, 0.03076, 1.0, 0.03076, -5.867e-08, 0.09229, -5.867e-08, 0.09229, 1.0, 0.09229, 1.0, 0.09229, -5.867e-08, 0.123, -5.867e-08, 0.123, 1.0, 0.123, 1.0, 0.123, -5.867e-08, 0.1538, -5.867e-08, 0.1538, 1.0, 0.5988, 0.09229, 0.5455, 0.123, 0.4922, 0.09229, 0.4922, 0.03076, 0.5455, 0.0, 0.5988, 0.03076, 0.1538, 1.0, 0.1538, -5.867e-08, 0.2153, -5.867e-08, 0.2153, 1.0, 0.2153, 1.0, 0.2153, -5.867e-08, 0.2461, -5.867e-08, 0.2461, 1.0, 0.5455, 0.2461, 0.4922, 0.2153, 0.4922, 0.1538, 0.5455, 0.123, 0.5988, 0.1538, 0.5988, 0.2153, 0.2461, 1.0, 0.2461, -5.867e-08, 0.2769, -5.867e-08, 0.2769, 1.0, 0.2769, 1.0, 0.2769, -5.867e-08, 0.3384, -5.867e-08, 0.3384, 1.0, 0.3384, 1.0, 0.3384, -5.867e-08, 0.3691, -5.867e-08, 0.3691, 1.0, 0.3691, 1.0, 0.3691, -5.867e-08, 0.3999, -5.867e-08, 0.3999, 1.0, 0.5988, 0.3384, 0.5455, 0.3691, 0.4922, 0.3384, 0.4922, 0.2769, 0.5455, 0.2461, 0.5988, 0.2769, 0.3999, 1.0, 0.3999, -5.867e-08, 0.4614, -5.867e-08, 0.4614, 1.0, 0.4614, 1.0, 0.4614, -5.867e-08, 0.4922, -5.867e-08, 0.4922, 1.0, 0.5455, 0.4922, 0.4922, 0.4614, 0.4922, 0.3999, 0.5455, 0.3691, 0.5988, 0.3999, 0.5988, 0.4614])
me_cylinder_004.update()
me_cube_016 = bpy.data.meshes.new('Cube.016')
me_cube_016.from_pydata([(-1.787, -0.04865, -1.073), (-1.541, -0.04865, -0.6194), (-1.787, 0.04865, -1.073), (-1.541, 0.04865, -0.6194), (1.791, -0.04865, -3.011), (2.037, -0.04865, -2.558), (1.791, 0.04865, -3.011), (2.037, 0.04865, -2.558), (-2.037, -0.04865, -1.535), (-1.791, -0.04865, -1.081), (-2.037, 0.04865, -1.535), (-1.791, 0.04865, -1.081), (1.541, -0.04865, -3.473), (1.787, -0.04865, -3.02), (1.541, 0.04865, -3.473), (1.787, 0.04865, -3.02), (-1.471, 0.04774, -0.8824), (-1.471, 0.04774, -0.8631), (-1.462, 0.1914, -0.8728), (-1.452, 0.04774, -0.8824), (-1.452, 0.04774, -0.8631)], [], [(0, 1, 3, 2), (2, 3, 7, 6), (6, 7, 5, 4), (4, 5, 1, 0), (2, 6, 4, 0), (7, 3, 1, 5), (8, 9, 11, 10), (10, 11, 15, 14), (14, 15, 13, 12), (12, 13, 9, 8), (10, 14, 12, 8), (15, 11, 9, 13), (16, 17, 18), (18, 20, 19), (19, 20, 17, 16), (18, 19, 16), (18, 17, 20)])
_uv = me_cube_016.uv_layers.new(name='UVMap')
_uv.uv.foreach_set('vector', [0.6026, 0.5006, 0.6026, 0.3755, 0.6266, 0.3755, 0.6266, 0.5005, -1.18e-08, 3.972e-08, 0.1268, 6.319e-08, 0.1268, 1.0, 4.653e-08, 1.0, 0.6026, 0.1252, 0.6026, 9.078e-05, 0.6266, 7.722e-10, 0.6266, 0.1251, 0.2535, 1.0, 0.1268, 1.0, 0.1268, 7.438e-08, 0.2535, 3.711e-08, 0.5309, -4.141e-08, 0.5309, 0.9866, 0.507, 0.9867, 0.507, 9.071e-05, 0.5309, 0.9867, 0.5309, 9.079e-05, 0.5548, 5.298e-08, 0.5548, 0.9866, 0.6026, 0.2503, 0.6026, 0.1252, 0.6266, 0.1252, 0.6266, 0.2502, 0.2535, -3.711e-08, 0.3803, 1.641e-10, 0.3803, 1.0, 0.2535, 1.0, 0.6026, 0.3755, 0.6026, 0.2504, 0.6266, 0.2503, 0.6266, 0.3754, 0.507, 1.0, 0.3803, 1.0, 0.3803, 2.775e-08, 0.507, -9.523e-09, 0.6026, -1.803e-08, 0.6026, 0.9866, 0.5787, 0.9867, 0.5787, 9.074e-05, 0.5548, 0.9867, 0.5548, 9.08e-05, 0.5787, 5.863e-08, 0.5787, 0.9866, 0.6026, 0.6069, 0.6071, 0.6067, 0.6071, 0.6421, 0.6044, 0.536, 0.6071, 0.5713, 0.6026, 0.5713, 0.6074, 0.6468, 0.6026, 0.6468, 0.6026, 0.6421, 0.6074, 0.6421, 0.6044, 0.5713, 0.6071, 0.6067, 0.6026, 0.6067, 0.6054, 0.536, 0.6026, 0.5006, 0.6071, 0.5006])
me_cube_016.update()

# ---- objects
ob_cube = bpy.data.objects.new('Cube', me_cube)
ob_base = bpy.data.objects.new('Base', me_cube_001)
ob_inside_cut = bpy.data.objects.new('Inside Cut', me_cube_002)
ob_cube_001 = bpy.data.objects.new('Cube.001', me_cube_003)
ob_cube_002 = bpy.data.objects.new('Cube.002', me_cube_004)
ob_cube_003 = bpy.data.objects.new('Cube.003', me_cube_005)
ob_cube_004 = bpy.data.objects.new('Cube.004', me_cube_006)
ob_cube_005 = bpy.data.objects.new('Cube.005', me_cube_007)
ob_cube_006 = bpy.data.objects.new('Cube.006', me_cube_008)
ob_cube_007 = bpy.data.objects.new('Cube.007', me_cube_009)
ob_cube_008 = bpy.data.objects.new('Cube.008', me_cube_010)
ob_cube_009 = bpy.data.objects.new('Cube.009', me_cube_011)
ob_cube_010 = bpy.data.objects.new('Cube.010', me_cube_012)
ob_cube_011 = bpy.data.objects.new('Cube.011', me_cube_013)
ob_cube_012 = bpy.data.objects.new('Cube.012', me_cube_014)
ob_cube_013 = bpy.data.objects.new('Cube.013', me_cube_015)
ob_cylinder_001 = bpy.data.objects.new('Cylinder.001', me_cylinder_001)
ob_cylinder_004 = bpy.data.objects.new('Cylinder.004', me_cylinder_004)
ob_cube_014 = bpy.data.objects.new('Cube.014', me_cube_016)

# ---- transforms, parenting, visibility, modifiers, constraints
ob_cube.location = (0.0, 17.42, 1.607)
ob_cube.scale = (1.0, 1.0, 1.7)
ob_cube.lock_rotations_4d = False
ob_cube.empty_display_type = 'ARROWS'
ob_cube.lineart.crease_threshold = 0.0
ob_base.location = (0.003154, -0.08623, 2.553)
ob_base.scale = (2.815, 2.815, 2.815)
ob_inside_cut.location = (15.09, -1.386, 2.185)
ob_inside_cut.scale = (2.569, 2.569, 2.569)
ob_cube_001.location = (23.09, 1.643, 0.594)
ob_cube_001.scale = (0.4097, 0.4097, 0.4097)
ob_cube_002.location = (23.09, -1.79, 0.422)
ob_cube_002.scale = (0.4097, 0.4097, 0.4097)
ob_cube_003.location = (23.07, 0.2063, 0.9976)
ob_cube_003.scale = (0.4097, 0.4097, 0.4097)
ob_cube_004.location = (0.09254, 3.369, 0.02585)
ob_cube_004.rotation_euler = (-0.2226, -4.901e-17, 5.476e-18)
ob_cube_005.location = (-7.937, 3.121, 0.1962)
ob_cube_006.location = (-7.907, 5.369, 0.1962)
ob_cube_007.location = (-7.907, 8.568, 0.1962)
ob_cube_008.location = (-12.63, 8.568, 0.1962)
ob_cube_009.location = (-12.63, 5.369, 0.1962)
ob_cube_010.location = (-12.66, 3.121, 0.1962)
ob_cube_011.location = (-18.01, 3.121, 0.1962)
ob_cube_012.location = (-17.98, 5.369, 0.1962)
ob_cube_013.location = (-17.98, 8.568, 0.1962)
ob_cylinder_001.location = (2.71, -1.788, 2.492)
ob_cylinder_001.scale = (0.07351, 0.07351, 0.07351)
ob_cylinder_004.location = (-2.715, 1.339, 2.492)
ob_cylinder_004.scale = (0.07351, 0.07351, 0.07351)
ob_cube_014.location = (0.04154, -2.867, 3.317)

# ---- collection membership
col_collection.objects.link(ob_cube)
col_collection.objects.link(ob_base)
col_collection.objects.link(ob_inside_cut)
col_collection.objects.link(ob_cube_001)
col_collection.objects.link(ob_cube_002)
col_collection.objects.link(ob_cube_003)
col_collection.objects.link(ob_cube_004)
col_collection.objects.link(ob_cube_005)
col_collection.objects.link(ob_cube_006)
col_collection.objects.link(ob_cube_007)
col_collection.objects.link(ob_cube_008)
col_collection.objects.link(ob_cube_009)
col_collection.objects.link(ob_cube_010)
col_collection.objects.link(ob_cube_011)
col_collection.objects.link(ob_cube_012)
col_collection.objects.link(ob_cube_013)
col_collection.objects.link(ob_cylinder_001)
col_collection.objects.link(ob_cylinder_004)
col_collection.objects.link(ob_cube_014)

# ---- scene / render settings (as saved in the file)
scene.frame_start = 1; scene.frame_end = 250; scene.frame_set(1)
scene.render.engine = 'BLENDER_EEVEE_NEXT'
scene.render.bake_bias = 0.0
scene.render.bake_samples = 0
scene.cycles.sampling_pattern = 'TABULATED_SOBOL'
scene.eevee.use_volume_custom_range = False
bpy.context.view_layer.update()

# ---- added for rendering (the .blend has no active camera and no usable light): camera, sun
cam_auto = bpy.data.cameras.new('AutoCamera')
cam_auto.lens = 50.0
cam_auto.sensor_width = 36.0
cam_auto.clip_end = 1000.0
ob_auto_camera = bpy.data.objects.new('AutoCamera', cam_auto)
scene.collection.objects.link(ob_auto_camera)
ob_auto_camera.location = (46.8305, -46.7571, 38.8315)
ob_auto_camera.rotation_euler = (1.09748, -7.21219e-08, 0.694738)
scene.camera = ob_auto_camera
light_auto_sun = bpy.data.lights.new('AutoSun', 'SUN')
light_auto_sun.energy = 3.0
light_auto_sun.angle = 0.0523599
ob_auto_sun = bpy.data.objects.new('AutoSun', light_auto_sun)
scene.collection.objects.link(ob_auto_sun)
ob_auto_sun.rotation_euler = (0.872665, 0.174533, 0.523599)
bpy.context.view_layer.update()
